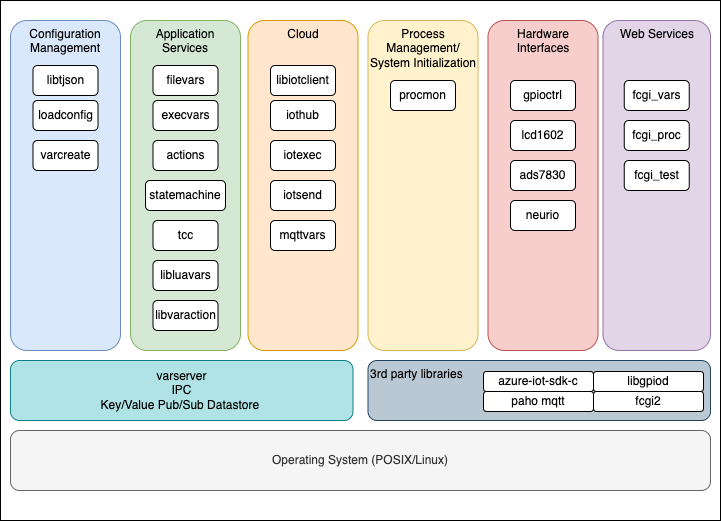

The diagram above was exported from draw.io. Its source (the exported page's mxGraphModel, read from the mxfile embedded in the PNG):
<mxGraphModel dx="1114" dy="999" grid="1" gridSize="10" guides="1" tooltips="1" connect="1" arrows="1" fold="1" page="1" pageScale="1" pageWidth="850" pageHeight="1100" math="0" shadow="0">
  <root>
    <mxCell id="0" />
    <mxCell id="1" parent="0" />
    <mxCell id="3-Yn4D4b7I2RwW4mSJAx-44" value="" style="rounded=0;whiteSpace=wrap;html=1;" vertex="1" parent="1">
      <mxGeometry x="40" y="200" width="720" height="520" as="geometry" />
    </mxCell>
    <mxCell id="3-Yn4D4b7I2RwW4mSJAx-36" value="Cloud" style="rounded=1;whiteSpace=wrap;html=1;align=center;verticalAlign=top;fillColor=#ffe6cc;strokeColor=#d79b00;" vertex="1" parent="1">
      <mxGeometry x="287.5" y="220" width="110" height="330" as="geometry" />
    </mxCell>
    <mxCell id="3-Yn4D4b7I2RwW4mSJAx-35" value="Configuration&lt;br&gt;Management" style="rounded=1;whiteSpace=wrap;html=1;align=center;verticalAlign=top;fillColor=#dae8fc;strokeColor=#6c8ebf;" vertex="1" parent="1">
      <mxGeometry x="50" y="220" width="110" height="330" as="geometry" />
    </mxCell>
    <mxCell id="3-Yn4D4b7I2RwW4mSJAx-1" value="Operating System (POSIX/Linux)" style="rounded=1;whiteSpace=wrap;html=1;fillColor=#f5f5f5;fontColor=#333333;strokeColor=#666666;" vertex="1" parent="1">
      <mxGeometry x="50" y="630" width="700" height="60" as="geometry" />
    </mxCell>
    <mxCell id="3-Yn4D4b7I2RwW4mSJAx-2" value="varserver&lt;br&gt;IPC&lt;br&gt;Key/Value Pub/Sub Datastore&amp;nbsp;" style="rounded=1;whiteSpace=wrap;html=1;fillColor=#b0e3e6;strokeColor=#0e8088;" vertex="1" parent="1">
      <mxGeometry x="50" y="560" width="342.5" height="60" as="geometry" />
    </mxCell>
    <mxCell id="3-Yn4D4b7I2RwW4mSJAx-5" value="Application&lt;br&gt;Services" style="rounded=1;whiteSpace=wrap;html=1;align=center;verticalAlign=top;fillColor=#d5e8d4;strokeColor=#82b366;" vertex="1" parent="1">
      <mxGeometry x="170" y="220" width="110" height="330" as="geometry" />
    </mxCell>
    <mxCell id="3-Yn4D4b7I2RwW4mSJAx-6" value="Hardware Interfaces" style="rounded=1;whiteSpace=wrap;html=1;align=center;verticalAlign=top;fillColor=#f8cecc;strokeColor=#b85450;" vertex="1" parent="1">
      <mxGeometry x="527.5" y="220" width="110" height="330" as="geometry" />
    </mxCell>
    <mxCell id="3-Yn4D4b7I2RwW4mSJAx-7" value="gpioctrl" style="rounded=1;whiteSpace=wrap;html=1;" vertex="1" parent="1">
      <mxGeometry x="550" y="280" width="65" height="30" as="geometry" />
    </mxCell>
    <mxCell id="3-Yn4D4b7I2RwW4mSJAx-8" value="ads7830" style="rounded=1;whiteSpace=wrap;html=1;" vertex="1" parent="1">
      <mxGeometry x="550" y="360" width="65" height="30" as="geometry" />
    </mxCell>
    <mxCell id="3-Yn4D4b7I2RwW4mSJAx-9" value="Web Services" style="rounded=1;whiteSpace=wrap;html=1;align=center;verticalAlign=top;fillColor=#e1d5e7;strokeColor=#9673a6;" vertex="1" parent="1">
      <mxGeometry x="642.5" y="220" width="107.5" height="330" as="geometry" />
    </mxCell>
    <mxCell id="3-Yn4D4b7I2RwW4mSJAx-10" value="fcgi_vars" style="rounded=1;whiteSpace=wrap;html=1;" vertex="1" parent="1">
      <mxGeometry x="663.75" y="280" width="65" height="30" as="geometry" />
    </mxCell>
    <mxCell id="3-Yn4D4b7I2RwW4mSJAx-11" value="fcgi_proc" style="rounded=1;whiteSpace=wrap;html=1;" vertex="1" parent="1">
      <mxGeometry x="663.75" y="320" width="65" height="30" as="geometry" />
    </mxCell>
    <mxCell id="3-Yn4D4b7I2RwW4mSJAx-12" value="fcgi_test" style="rounded=1;whiteSpace=wrap;html=1;" vertex="1" parent="1">
      <mxGeometry x="663.75" y="360" width="65" height="30" as="geometry" />
    </mxCell>
    <mxCell id="3-Yn4D4b7I2RwW4mSJAx-13" value="lcd1602" style="rounded=1;whiteSpace=wrap;html=1;" vertex="1" parent="1">
      <mxGeometry x="550" y="320" width="65" height="30" as="geometry" />
    </mxCell>
    <mxCell id="3-Yn4D4b7I2RwW4mSJAx-14" value="libiotclient" style="rounded=1;whiteSpace=wrap;html=1;" vertex="1" parent="1">
      <mxGeometry x="310" y="265" width="65" height="30" as="geometry" />
    </mxCell>
    <mxCell id="3-Yn4D4b7I2RwW4mSJAx-16" value="libluavars" style="rounded=1;whiteSpace=wrap;html=1;" vertex="1" parent="1">
      <mxGeometry x="192.5" y="460" width="65" height="30" as="geometry" />
    </mxCell>
    <mxCell id="3-Yn4D4b7I2RwW4mSJAx-17" value="libtjson" style="rounded=1;whiteSpace=wrap;html=1;" vertex="1" parent="1">
      <mxGeometry x="72.5" y="265" width="65" height="30" as="geometry" />
    </mxCell>
    <mxCell id="3-Yn4D4b7I2RwW4mSJAx-18" value="filevars" style="rounded=1;whiteSpace=wrap;html=1;" vertex="1" parent="1">
      <mxGeometry x="192.5" y="265" width="65" height="30" as="geometry" />
    </mxCell>
    <mxCell id="3-Yn4D4b7I2RwW4mSJAx-19" value="execvars" style="rounded=1;whiteSpace=wrap;html=1;" vertex="1" parent="1">
      <mxGeometry x="192.5" y="300" width="65" height="30" as="geometry" />
    </mxCell>
    <mxCell id="3-Yn4D4b7I2RwW4mSJAx-20" value="iotexec" style="rounded=1;whiteSpace=wrap;html=1;" vertex="1" parent="1">
      <mxGeometry x="310" y="340" width="65" height="30" as="geometry" />
    </mxCell>
    <mxCell id="3-Yn4D4b7I2RwW4mSJAx-21" value="mqttvars" style="rounded=1;whiteSpace=wrap;html=1;" vertex="1" parent="1">
      <mxGeometry x="310" y="420" width="65" height="30" as="geometry" />
    </mxCell>
    <mxCell id="3-Yn4D4b7I2RwW4mSJAx-22" value="neurio" style="rounded=1;whiteSpace=wrap;html=1;" vertex="1" parent="1">
      <mxGeometry x="550" y="400" width="65" height="30" as="geometry" />
    </mxCell>
    <mxCell id="3-Yn4D4b7I2RwW4mSJAx-23" value="libvaraction" style="rounded=1;whiteSpace=wrap;html=1;" vertex="1" parent="1">
      <mxGeometry x="192.5" y="500" width="65" height="30" as="geometry" />
    </mxCell>
    <mxCell id="3-Yn4D4b7I2RwW4mSJAx-24" value="loadconfig" style="rounded=1;whiteSpace=wrap;html=1;" vertex="1" parent="1">
      <mxGeometry x="72.5" y="300" width="65" height="30" as="geometry" />
    </mxCell>
    <mxCell id="3-Yn4D4b7I2RwW4mSJAx-25" value="actions" style="rounded=1;whiteSpace=wrap;html=1;" vertex="1" parent="1">
      <mxGeometry x="192.5" y="340" width="65" height="30" as="geometry" />
    </mxCell>
    <mxCell id="3-Yn4D4b7I2RwW4mSJAx-26" value="statemachine" style="rounded=1;whiteSpace=wrap;html=1;" vertex="1" parent="1">
      <mxGeometry x="185" y="380" width="80" height="30" as="geometry" />
    </mxCell>
    <mxCell id="3-Yn4D4b7I2RwW4mSJAx-28" value="iothub" style="rounded=1;whiteSpace=wrap;html=1;" vertex="1" parent="1">
      <mxGeometry x="310" y="300" width="65" height="30" as="geometry" />
    </mxCell>
    <mxCell id="3-Yn4D4b7I2RwW4mSJAx-29" value="iotsend" style="rounded=1;whiteSpace=wrap;html=1;" vertex="1" parent="1">
      <mxGeometry x="310" y="380" width="65" height="30" as="geometry" />
    </mxCell>
    <mxCell id="3-Yn4D4b7I2RwW4mSJAx-30" value="Process Management/&lt;br&gt;System Initialization" style="rounded=1;whiteSpace=wrap;html=1;align=center;verticalAlign=top;fillColor=#fff2cc;strokeColor=#d6b656;" vertex="1" parent="1">
      <mxGeometry x="407.5" y="220" width="110" height="330" as="geometry" />
    </mxCell>
    <mxCell id="3-Yn4D4b7I2RwW4mSJAx-31" value="procmon" style="rounded=1;whiteSpace=wrap;html=1;" vertex="1" parent="1">
      <mxGeometry x="430" y="280" width="65" height="30" as="geometry" />
    </mxCell>
    <mxCell id="3-Yn4D4b7I2RwW4mSJAx-32" value="tcc" style="rounded=1;whiteSpace=wrap;html=1;" vertex="1" parent="1">
      <mxGeometry x="192.5" y="420" width="65" height="30" as="geometry" />
    </mxCell>
    <mxCell id="3-Yn4D4b7I2RwW4mSJAx-33" value="varcreate" style="rounded=1;whiteSpace=wrap;html=1;" vertex="1" parent="1">
      <mxGeometry x="72.5" y="340" width="65" height="30" as="geometry" />
    </mxCell>
    <mxCell id="3-Yn4D4b7I2RwW4mSJAx-38" value="3rd party libraries" style="rounded=1;whiteSpace=wrap;html=1;align=left;verticalAlign=top;fillColor=#bac8d3;strokeColor=#23445d;" vertex="1" parent="1">
      <mxGeometry x="407.5" y="560" width="342.5" height="60" as="geometry" />
    </mxCell>
    <mxCell id="3-Yn4D4b7I2RwW4mSJAx-39" value="azure-iot-sdk-c" style="rounded=1;whiteSpace=wrap;html=1;" vertex="1" parent="1">
      <mxGeometry x="523" y="571" width="110" height="20" as="geometry" />
    </mxCell>
    <mxCell id="3-Yn4D4b7I2RwW4mSJAx-40" value="paho mqtt" style="rounded=1;whiteSpace=wrap;html=1;" vertex="1" parent="1">
      <mxGeometry x="523" y="591" width="110" height="20" as="geometry" />
    </mxCell>
    <mxCell id="3-Yn4D4b7I2RwW4mSJAx-41" value="libgpiod" style="rounded=1;whiteSpace=wrap;html=1;" vertex="1" parent="1">
      <mxGeometry x="633" y="571" width="110" height="20" as="geometry" />
    </mxCell>
    <mxCell id="3-Yn4D4b7I2RwW4mSJAx-42" value="fcgi2" style="rounded=1;whiteSpace=wrap;html=1;" vertex="1" parent="1">
      <mxGeometry x="633" y="591" width="110" height="20" as="geometry" />
    </mxCell>
  </root>
</mxGraphModel>